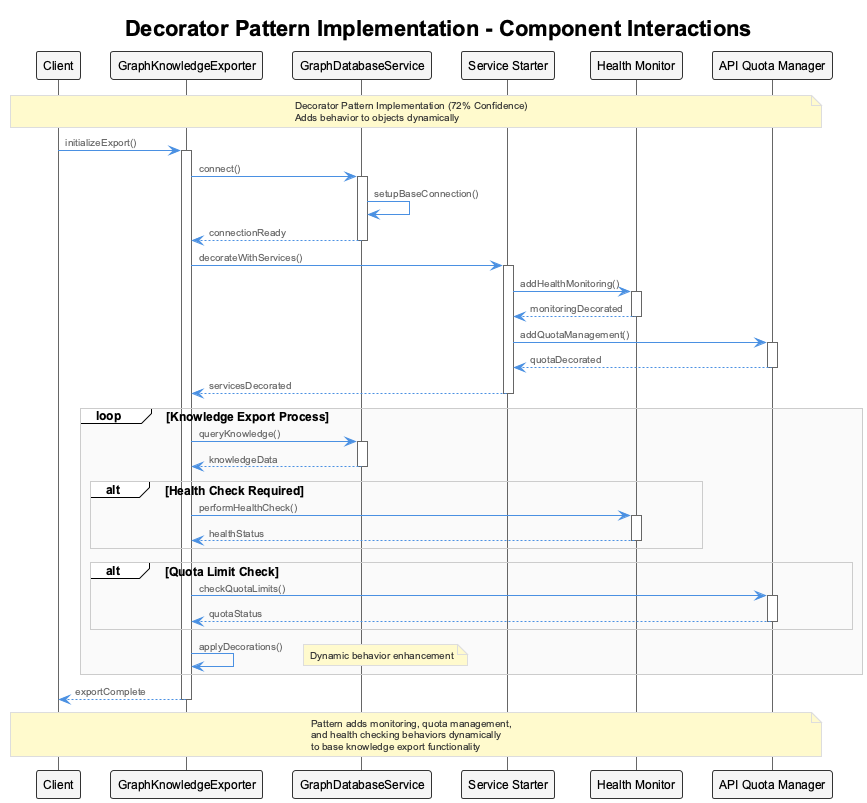

The diagram above was rendered by PlantUML. Its source (embedded in the PNG):
@startuml
!include /Users/q284340/Agentic/coding/docs/puml/_standard-style.puml

title Decorator Pattern Implementation - Component Interactions

participant Client
participant "GraphKnowledgeExporter" as Exporter
participant "GraphDatabaseService" as Database
participant "Service Starter" as Starter
participant "Health Monitor" as Monitor
participant "API Quota Manager" as Quota

note over Client, Quota
  Decorator Pattern Implementation (72% Confidence)
  Adds behavior to objects dynamically
end note

Client -> Exporter: initializeExport()
activate Exporter

Exporter -> Database: connect()
activate Database
Database -> Database: setupBaseConnection()
Database --> Exporter: connectionReady
deactivate Database

Exporter -> Starter: decorateWithServices()
activate Starter
Starter -> Monitor: addHealthMonitoring()
activate Monitor
Monitor --> Starter: monitoringDecorated
deactivate Monitor

Starter -> Quota: addQuotaManagement()
activate Quota
Quota --> Starter: quotaDecorated
deactivate Quota
Starter --> Exporter: servicesDecorated
deactivate Starter

loop Knowledge Export Process
    Exporter -> Database: queryKnowledge()
    activate Database
    Database --> Exporter: knowledgeData
    deactivate Database
    
    alt Health Check Required
        Exporter -> Monitor: performHealthCheck()
        activate Monitor
        Monitor --> Exporter: healthStatus
        deactivate Monitor
    end
    
    alt Quota Limit Check
        Exporter -> Quota: checkQuotaLimits()
        activate Quota
        Quota --> Exporter: quotaStatus
        deactivate Quota
    end
    
    Exporter -> Exporter: applyDecorations()
    note right: Dynamic behavior enhancement
end

Exporter --> Client: exportComplete
deactivate Exporter

note over Client, Quota
  Pattern adds monitoring, quota management,
  and health checking behaviors dynamically
  to base knowledge export functionality
end note

@enduml